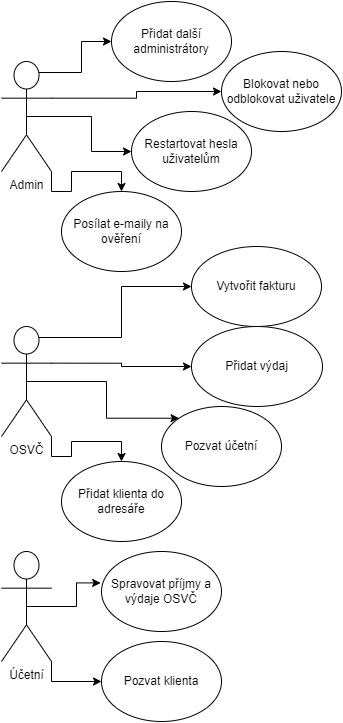

The diagram above was exported from draw.io. Its source (the exported page's mxGraphModel, read from the mxfile embedded in the PNG):
<mxGraphModel dx="1038" dy="521" grid="1" gridSize="10" guides="1" tooltips="1" connect="1" arrows="1" fold="1" page="1" pageScale="1" pageWidth="827" pageHeight="1169" math="0" shadow="0">
  <root>
    <mxCell id="0" />
    <mxCell id="1" parent="0" />
    <mxCell id="aZ0ko3PNuZsSnBZvly8o-20" style="edgeStyle=orthogonalEdgeStyle;rounded=0;orthogonalLoop=1;jettySize=auto;html=1;exitX=0.75;exitY=0.1;exitDx=0;exitDy=0;exitPerimeter=0;entryX=0;entryY=0.5;entryDx=0;entryDy=0;" parent="1" source="aZ0ko3PNuZsSnBZvly8o-1" target="aZ0ko3PNuZsSnBZvly8o-5" edge="1">
      <mxGeometry relative="1" as="geometry" />
    </mxCell>
    <mxCell id="aZ0ko3PNuZsSnBZvly8o-21" style="edgeStyle=orthogonalEdgeStyle;rounded=0;orthogonalLoop=1;jettySize=auto;html=1;exitX=1;exitY=0.3333333333333333;exitDx=0;exitDy=0;exitPerimeter=0;" parent="1" source="aZ0ko3PNuZsSnBZvly8o-1" target="aZ0ko3PNuZsSnBZvly8o-7" edge="1">
      <mxGeometry relative="1" as="geometry" />
    </mxCell>
    <mxCell id="aZ0ko3PNuZsSnBZvly8o-22" style="edgeStyle=orthogonalEdgeStyle;rounded=0;orthogonalLoop=1;jettySize=auto;html=1;exitX=0.5;exitY=0.5;exitDx=0;exitDy=0;exitPerimeter=0;entryX=0;entryY=0;entryDx=0;entryDy=0;" parent="1" source="aZ0ko3PNuZsSnBZvly8o-1" target="aZ0ko3PNuZsSnBZvly8o-6" edge="1">
      <mxGeometry relative="1" as="geometry" />
    </mxCell>
    <mxCell id="aZ0ko3PNuZsSnBZvly8o-27" style="edgeStyle=orthogonalEdgeStyle;rounded=0;orthogonalLoop=1;jettySize=auto;html=1;exitX=1;exitY=1;exitDx=0;exitDy=0;exitPerimeter=0;entryX=0.5;entryY=0;entryDx=0;entryDy=0;" parent="1" source="aZ0ko3PNuZsSnBZvly8o-1" target="aZ0ko3PNuZsSnBZvly8o-25" edge="1">
      <mxGeometry relative="1" as="geometry" />
    </mxCell>
    <mxCell id="aZ0ko3PNuZsSnBZvly8o-1" value="OSVČ" style="shape=umlActor;verticalLabelPosition=bottom;verticalAlign=top;html=1;outlineConnect=0;" parent="1" vertex="1">
      <mxGeometry x="50" y="325" width="50" height="110" as="geometry" />
    </mxCell>
    <mxCell id="aZ0ko3PNuZsSnBZvly8o-13" style="edgeStyle=orthogonalEdgeStyle;rounded=0;orthogonalLoop=1;jettySize=auto;html=1;exitX=0.75;exitY=0.1;exitDx=0;exitDy=0;exitPerimeter=0;entryX=0;entryY=0.5;entryDx=0;entryDy=0;" parent="1" source="aZ0ko3PNuZsSnBZvly8o-2" target="aZ0ko3PNuZsSnBZvly8o-9" edge="1">
      <mxGeometry relative="1" as="geometry" />
    </mxCell>
    <mxCell id="aZ0ko3PNuZsSnBZvly8o-14" style="edgeStyle=orthogonalEdgeStyle;rounded=0;orthogonalLoop=1;jettySize=auto;html=1;exitX=1;exitY=0.3333333333333333;exitDx=0;exitDy=0;exitPerimeter=0;entryX=0;entryY=0.5;entryDx=0;entryDy=0;" parent="1" source="aZ0ko3PNuZsSnBZvly8o-2" target="aZ0ko3PNuZsSnBZvly8o-10" edge="1">
      <mxGeometry relative="1" as="geometry" />
    </mxCell>
    <mxCell id="aZ0ko3PNuZsSnBZvly8o-15" style="edgeStyle=orthogonalEdgeStyle;rounded=0;orthogonalLoop=1;jettySize=auto;html=1;exitX=0.5;exitY=0.5;exitDx=0;exitDy=0;exitPerimeter=0;entryX=0;entryY=0.5;entryDx=0;entryDy=0;" parent="1" source="aZ0ko3PNuZsSnBZvly8o-2" target="aZ0ko3PNuZsSnBZvly8o-11" edge="1">
      <mxGeometry relative="1" as="geometry" />
    </mxCell>
    <mxCell id="aZ0ko3PNuZsSnBZvly8o-19" style="edgeStyle=orthogonalEdgeStyle;rounded=0;orthogonalLoop=1;jettySize=auto;html=1;exitX=1;exitY=1;exitDx=0;exitDy=0;exitPerimeter=0;" parent="1" source="aZ0ko3PNuZsSnBZvly8o-2" target="aZ0ko3PNuZsSnBZvly8o-12" edge="1">
      <mxGeometry relative="1" as="geometry" />
    </mxCell>
    <mxCell id="aZ0ko3PNuZsSnBZvly8o-2" value="Admin" style="shape=umlActor;verticalLabelPosition=bottom;verticalAlign=top;html=1;outlineConnect=0;" parent="1" vertex="1">
      <mxGeometry x="50" y="60" width="50" height="110" as="geometry" />
    </mxCell>
    <mxCell id="aZ0ko3PNuZsSnBZvly8o-26" style="edgeStyle=orthogonalEdgeStyle;rounded=0;orthogonalLoop=1;jettySize=auto;html=1;exitX=0.5;exitY=0.5;exitDx=0;exitDy=0;exitPerimeter=0;entryX=-0.007;entryY=0.393;entryDx=0;entryDy=0;entryPerimeter=0;" parent="1" source="aZ0ko3PNuZsSnBZvly8o-4" target="aZ0ko3PNuZsSnBZvly8o-8" edge="1">
      <mxGeometry relative="1" as="geometry" />
    </mxCell>
    <mxCell id="WAzQ4dZA3wTLBAoM2F-K-2" style="edgeStyle=orthogonalEdgeStyle;rounded=0;orthogonalLoop=1;jettySize=auto;html=1;exitX=1;exitY=1;exitDx=0;exitDy=0;exitPerimeter=0;entryX=0;entryY=0.5;entryDx=0;entryDy=0;" edge="1" parent="1" source="aZ0ko3PNuZsSnBZvly8o-4" target="WAzQ4dZA3wTLBAoM2F-K-1">
      <mxGeometry relative="1" as="geometry" />
    </mxCell>
    <mxCell id="aZ0ko3PNuZsSnBZvly8o-4" value="Účetní" style="shape=umlActor;verticalLabelPosition=bottom;verticalAlign=top;html=1;outlineConnect=0;" parent="1" vertex="1">
      <mxGeometry x="50" y="550" width="50" height="110" as="geometry" />
    </mxCell>
    <mxCell id="aZ0ko3PNuZsSnBZvly8o-5" value="Vytvořit fakturu" style="ellipse;whiteSpace=wrap;html=1;" parent="1" vertex="1">
      <mxGeometry x="240" y="245" width="130" height="80" as="geometry" />
    </mxCell>
    <mxCell id="aZ0ko3PNuZsSnBZvly8o-6" value="Pozvat účetní" style="ellipse;whiteSpace=wrap;html=1;" parent="1" vertex="1">
      <mxGeometry x="210" y="405" width="120" height="80" as="geometry" />
    </mxCell>
    <mxCell id="aZ0ko3PNuZsSnBZvly8o-7" value="Přidat výdaj" style="ellipse;whiteSpace=wrap;html=1;" parent="1" vertex="1">
      <mxGeometry x="240" y="325" width="131" height="80" as="geometry" />
    </mxCell>
    <mxCell id="aZ0ko3PNuZsSnBZvly8o-8" value="Spravovat příjmy a výdaje OSVČ" style="ellipse;whiteSpace=wrap;html=1;" parent="1" vertex="1">
      <mxGeometry x="150" y="550" width="120" height="80" as="geometry" />
    </mxCell>
    <mxCell id="aZ0ko3PNuZsSnBZvly8o-9" value="Přidat další administrátory" style="ellipse;whiteSpace=wrap;html=1;" parent="1" vertex="1">
      <mxGeometry x="160" width="120" height="80" as="geometry" />
    </mxCell>
    <mxCell id="aZ0ko3PNuZsSnBZvly8o-10" value="Blokovat nebo odblokovat uživatele" style="ellipse;whiteSpace=wrap;html=1;" parent="1" vertex="1">
      <mxGeometry x="270" y="50" width="120" height="80" as="geometry" />
    </mxCell>
    <mxCell id="aZ0ko3PNuZsSnBZvly8o-11" value="Restartovat hesla uživatelům" style="ellipse;whiteSpace=wrap;html=1;" parent="1" vertex="1">
      <mxGeometry x="180" y="110" width="120" height="80" as="geometry" />
    </mxCell>
    <mxCell id="aZ0ko3PNuZsSnBZvly8o-12" value="Posílat e-maily na ověření" style="ellipse;whiteSpace=wrap;html=1;" parent="1" vertex="1">
      <mxGeometry x="110" y="190" width="120" height="80" as="geometry" />
    </mxCell>
    <mxCell id="aZ0ko3PNuZsSnBZvly8o-25" value="Přidat klienta do adresáře" style="ellipse;whiteSpace=wrap;html=1;" parent="1" vertex="1">
      <mxGeometry x="110" y="460" width="120" height="80" as="geometry" />
    </mxCell>
    <mxCell id="WAzQ4dZA3wTLBAoM2F-K-1" value="Pozvat klienta" style="ellipse;whiteSpace=wrap;html=1;" vertex="1" parent="1">
      <mxGeometry x="150" y="640" width="120" height="80" as="geometry" />
    </mxCell>
  </root>
</mxGraphModel>